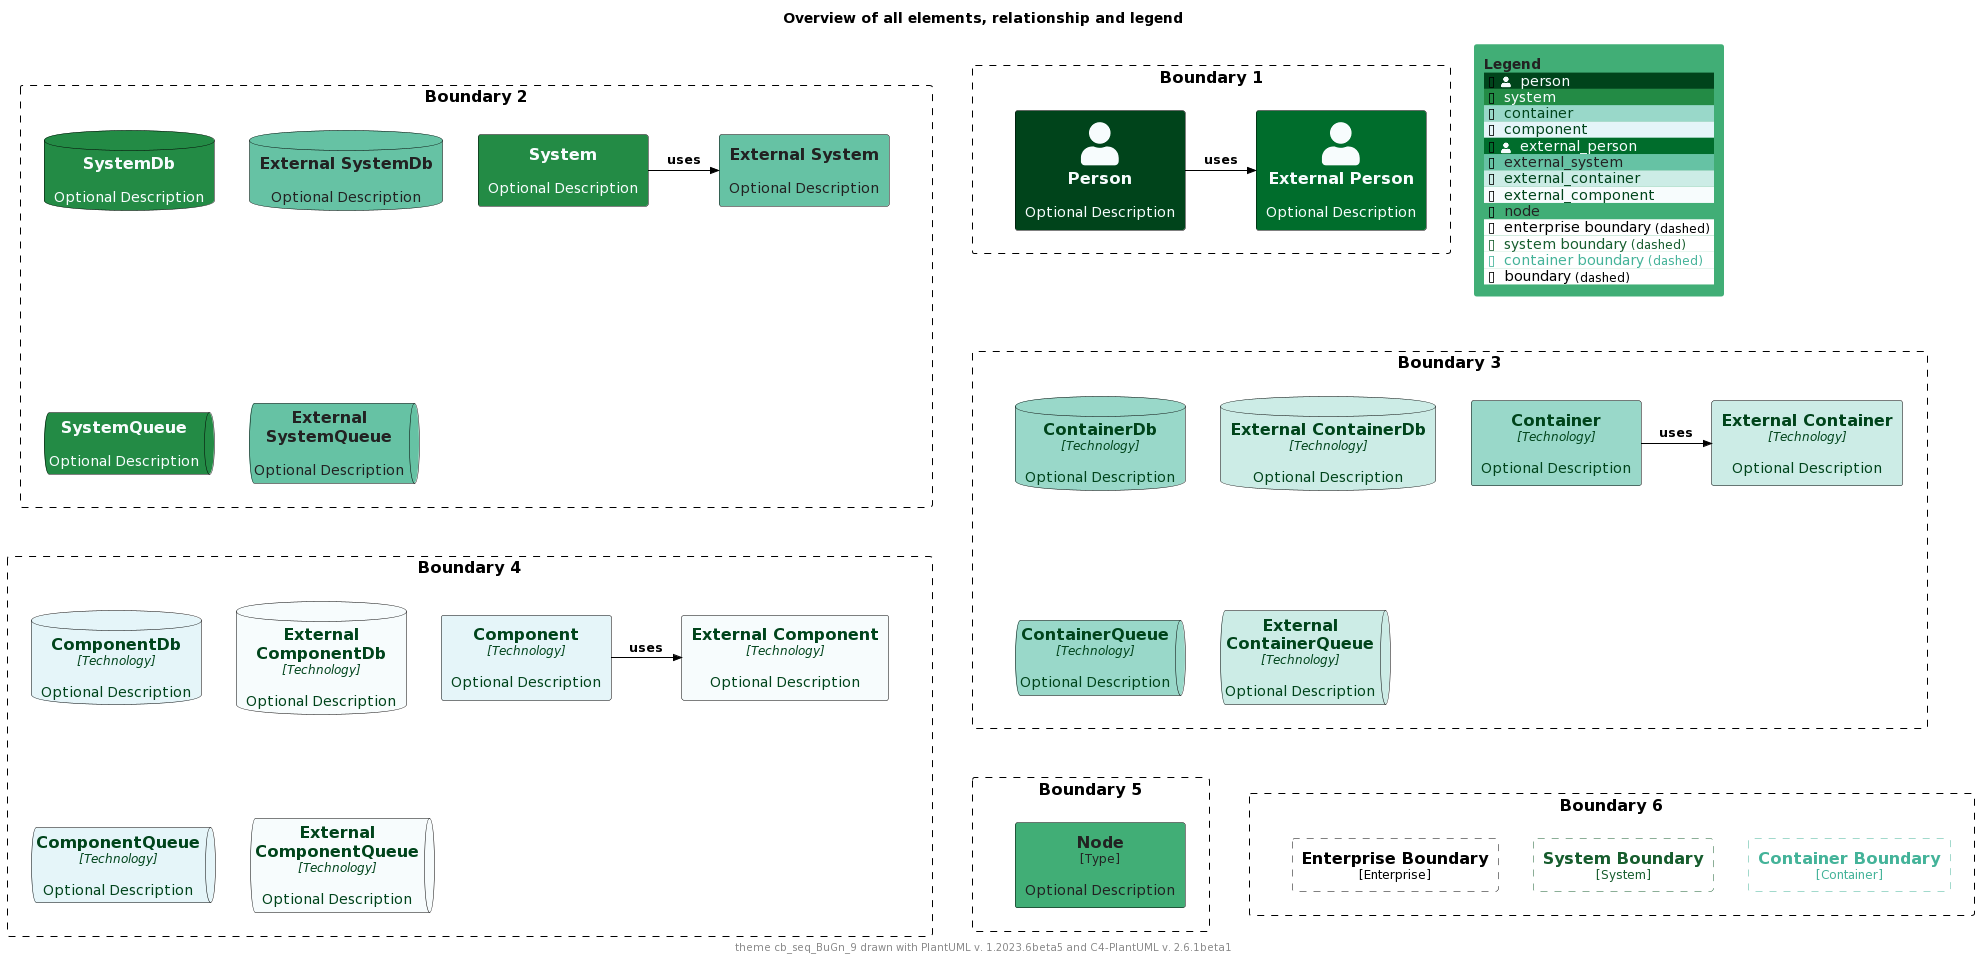

The diagram above was rendered by PlantUML. Its source (embedded in the PNG):
@startuml
'Theme: "puml-theme-cb_seq_BuGn_9.puml"
'Theme colors
' Metadata
' Created: 2023-05-02 23:42:45.567817+00:00
!$COLOR_TEXT_FALLBACK_COLOR ?= "#000000"
!$COLOR_BORDER_COLOR="#000000"

' HEADER
!$DEFAULT_NORMAL_FONT_SIZE ?= 12
!$DEFAULT_SMALL_FONT_SIZE ?= 8

' stereotype and technology font size
!$STEREOTYPE_FONT_SIZE ?= $DEFAULT_NORMAL_FONT_SIZE
!$TECHN_FONT_SIZE ?= $DEFAULT_NORMAL_FONT_SIZE
!$ARROW_FONT_SIZE ?= $DEFAULT_NORMAL_FONT_SIZE

' (default) boundary related colors and style
!$BOUNDARY_COLOR ?= $COLOR_BORDER_COLOR
!$BOUNDARY_BG_COLOR ?= "solid"
!$BOUNDARY_BORDER_STYLE ?= "dashed"

' THEME COLORS
!$THEME = "cb_seq_BuGn_9"

!function $textcolor($bgColor)
!if $bgColor == $COLOR_INDEX_0 || $bgColor == $COLOR_INDEX_1 || $bgColor == $COLOR_INDEX_2 || $bgColor == $COLOR_INDEX_3
!return $COLOR_INDEX_8
!elseif $bgColor == $COLOR_INDEX_6 || $bgColor == $COLOR_INDEX_7 || $bgColor == $COLOR_INDEX_8
!return $COLOR_INDEX_0
!elseif %is_light($bgColor)
!return "#222222"
!elseif %is_dark($bgColor)
!return "#dddddd"
!else
!return $COLOR_TEXT_FALLBACK_COLOR
!endif
!endfunction

!$COLOR_INDEX_0="#F7FCFD"
!$COLOR_INDEX_1="#E5F5F9"
!$COLOR_INDEX_2="#CCECE6"
!$COLOR_INDEX_3="#99D8C9"
!$COLOR_INDEX_4="#66C2A4"
!$COLOR_INDEX_5="#41AE76"
!$COLOR_INDEX_6="#238B45"
!$COLOR_INDEX_7="#006D2C"
!$COLOR_INDEX_8="#00441B"

!$COLOR_TEXT_LIGHT=$COLOR_INDEX_0
!$COLOR_TEXT_DARK=$COLOR_INDEX_8
!$COLOR_TEXT_NEUTRAL=$textcolor($COLOR_INDEX_4)
!$COLOR_REL_COLOR=$textcolor($COLOR_INDEX_8)

' person related colors
!$PERSON_BG_COLOR ?= $COLOR_INDEX_8
!$PERSON_FONT_COLOR ?= $textcolor($PERSON_BG_COLOR)
!$PERSON_BORDER_COLOR ?= $COLOR_BORDER_COLOR

' external person related colors
!$EXTERNAL_PERSON_BG_COLOR ?= $COLOR_INDEX_7
!$EXTERNAL_PERSON_FONT_COLOR ?= $textcolor($EXTERNAL_PERSON_BG_COLOR)
!$EXTERNAL_PERSON_BORDER_COLOR ?= $COLOR_BORDER_COLOR

' system related colors
!$SYSTEM_BG_COLOR ?= $COLOR_INDEX_6
!$SYSTEM_FONT_COLOR ?= $textcolor($SYSTEM_BG_COLOR)
!$SYSTEM_BORDER_COLOR ?= $COLOR_BORDER_COLOR

' external system related colors
!$EXTERNAL_SYSTEM_BG_COLOR ?= $COLOR_INDEX_4
!$EXTERNAL_SYSTEM_FONT_COLOR ?= $textcolor($EXTERNAL_SYSTEM_BG_COLOR)
!$EXTERNAL_SYSTEM_BORDER_COLOR ?= $COLOR_BORDER_COLOR

' container related colors
!$CONTAINER_BG_COLOR ?= $COLOR_INDEX_3
!$CONTAINER_FONT_COLOR ?= $textcolor($CONTAINER_BG_COLOR)
!$CONTAINER_BORDER_COLOR ?= $COLOR_BORDER_COLOR

' external container related colors
!$EXTERNAL_CONTAINER_BG_COLOR ?= $COLOR_INDEX_2
!$EXTERNAL_CONTAINER_FONT_COLOR ?= $textcolor($EXTERNAL_CONTAINER_BG_COLOR)
!$EXTERNAL_CONTAINER_BORDER_COLOR ?= $COLOR_BORDER_COLOR

' component related colors
!$COMPONENT_BG_COLOR ?= $COLOR_INDEX_1
!$COMPONENT_FONT_COLOR ?= $textcolor($COMPONENT_BG_COLOR)
!$COMPONENT_BORDER_COLOR ?= $COLOR_BORDER_COLOR

' external component related colors
!$EXTERNAL_COMPONENT_BG_COLOR ?= $COLOR_INDEX_0
!$EXTERNAL_COMPONENT_FONT_COLOR ?= $textcolor($EXTERNAL_COMPONENT_BG_COLOR)
!$EXTERNAL_COMPONENT_BORDER_COLOR ?= $COLOR_BORDER_COLOR

' node related colors
!$NODE_BG_COLOR ?= $COLOR_INDEX_5
!$NODE_FONT_COLOR ?= $textcolor($NODE_BG_COLOR)
!$NODE_BORDER_COLOR ?= $COLOR_BORDER_COLOR

' legend colors and sizes
!$LEGEND_TITLE_COLOR ?= $textcolor($COLOR_INDEX_5)
!$LEGEND_FONT_COLOR ?= $textcolor($COLOR_INDEX_5)
!$LEGEND_BG_COLOR ?= $COLOR_INDEX_5
!$LEGEND_BORDER_COLOR ?= $COLOR_INDEX_5
!$LEGEND_DARK_COLOR ?= $COLOR_TEXT_DARK
!$LEGEND_LIGHT_COLOR ?= $COLOR_TEXT_LIGHT

' sketch related colors, font and texts
!$SKETCH_FONT_COLOR ?= $COLOR_INDEX_8
!$SKETCH_WARNING_COLOR ?= $COLOR_INDEX_0

' FOOTER
' default text color of all elements
!$ELEMENT_FONT_COLOR ?= $COLOR_TEXT_FALLBACK_COLOR

' arrow related colors and text size
!$ARROW_COLOR ?= $COLOR_TEXT_FALLBACK_COLOR
!$ARROW_FONT_COLOR ?= $COLOR_TEXT_FALLBACK_COLOR

' system boundary related colors and style
!$SYSTEM_BOUNDARY_COLOR ?= %darken($SYSTEM_BG_COLOR, 33)
!$SYSTEM_BOUNDARY_BG_COLOR ?= $BOUNDARY_BG_COLOR
!$SYSTEM_BOUNDARY_BORDER_STYLE ?= $BOUNDARY_BORDER_STYLE

' enterprise boundary related colors and style
!$ENTERPRISE_BOUNDARY_COLOR ?= $BOUNDARY_COLOR
!$ENTERPRISE_BOUNDARY_BG_COLOR ?= $BOUNDARY_BG_COLOR
!$ENTERPRISE_BOUNDARY_BORDER_STYLE ?= $BOUNDARY_BORDER_STYLE

' container boundary related colors and style
!$CONTAINER_BOUNDARY_COLOR ?= %darken($CONTAINER_BG_COLOR, 33)
!$CONTAINER_BOUNDARY_BG_COLOR ?= $BOUNDARY_BG_COLOR
!$CONTAINER_BOUNDARY_BORDER_STYLE ?= $BOUNDARY_BORDER_STYLE

' Sketch related settings
!$LEGEND_DETAILS_SMALL_SIZE ?= $DEFAULT_SMALL_FONT_SIZE
!$LEGEND_DETAILS_NORMAL_SIZE ?= $DEFAULT_NORMAL_FONT_SIZE

' legend related texts
!$LEGEND_SHADOW_TEXT ?= "shadow"
!$LEGEND_NO_SHADOW_TEXT ?= "no shadow"
!$LEGEND_NO_FONT_BG_TEXT ?= "last text and back color"
!$LEGEND_NO_FONT_TEXT ?= "last text color"
!$LEGEND_NO_BG_TEXT ?= "last back color"
!$LEGEND_NO_LINE_TEXT ?= "last line color"
!$LEGEND_ROUNDED_BOX ?= "rounded box"
!$LEGEND_EIGHT_SIDED ?= "eight sided"
!$LEGEND_DOTTED_LINE ?= "dotted"
!$LEGEND_DASHED_LINE ?= "dashed"
!$LEGEND_BOLD_LINE ?= "bold"
!$LEGEND_BOUNDARY ?= "boundary"
!$LEGEND_DASHED_BOUNDARY ?= "dashed"
' transparent is ignored, produces smaller legends
' !$LEGEND_DASHED_TRANSPARENT_BOUNDARY ?= "dashed, transparent"
!$LEGEND_DASHED_TRANSPARENT_BOUNDARY ?= "dashed"

' Sketch
!$SKETCH_BG_COLOR ?= "transparent"
!$SKETCH_FONT_NAME ?= "Gochi Hand"
!$SKETCH_FOOTER_WARNING ?= "Warning:"
!$SKETCH_FOOTER_TEXT ?= "Created for discussion, needs to be validated"

' size of rectangle shape corner markers
!$ROUNDED_BOX_SIZE ?= 25
!$EIGHT_SIDED_SIZE ?= 18


' Elements


' displays all elements, relationship and legend (can be included in the theme test)
!if %variable_exists("RELATIVE_INCLUDE")
  !include %get_variable_value("RELATIVE_INCLUDE")/C4_Component.puml
  !include %get_variable_value("RELATIVE_INCLUDE")/C4_Deployment.puml
!else
  !include https://raw.githubusercontent.com/plantuml-stdlib/C4-PlantUML/master/C4_Component.puml
  !include https://raw.githubusercontent.com/plantuml-stdlib/C4-PlantUML/master/C4_Deployment.puml
!endif

SetDefaultLegendEntries("person\nsystem\ncontainer\ncomponent\nexternal_person\nexternal_system\nexternal_container\nexternal_component\nnode\nenterprise_boundary\nsystem_boundary\ncontainer_boundary\nboundary")

title Overview of all elements, relationship and legend

footer theme $THEME drawn with PlantUML v. %version() and C4-PlantUML v. C4Version()

Boundary(b2, "Boundary 2") {
  System(system, "System", "Optional Description")
  System_Ext(externalSystem, "External System", "Optional Description")
  Rel_R(system, externalSystem, "uses")

  SystemDb(systemDb, "SystemDb", "Optional Description")
  SystemDb_Ext(externalSystemDb, "External SystemDb", "Optional Description")
  SystemQueue(systemQueue, "SystemQueue", "Optional Description")
  SystemQueue_Ext(externalSystemQueue, "External SystemQueue", "Optional Description")    
}

Boundary(b1, "Boundary 1") {
  Person(person, "Person", "Optional Description")
  Person_Ext(externalPerson, "External Person", "Optional Description")
  Rel_R(person, externalPerson, "uses")
}

Boundary(b3, "Boundary 3") {
  Container(container, "Container", "Technology", "Optional Description")
  Container_Ext(externalContainer, "External Container", "Technology", "Optional Description")
  Rel_R(container, externalContainer, "uses")

  ContainerDb(containerDb, "ContainerDb", "Technology", "Optional Description")
  ContainerDb_Ext(externalContainerDb, "External ContainerDb", "Technology", "Optional Description")
  ContainerQueue(containerQueue, "ContainerQueue", "Technology", "Optional Description")
  ContainerQueue_Ext(externalContainerQueue, "External ContainerQueue", "Technology", "Optional Description")
}

Boundary(b4, "Boundary 4") {
  Component(component, "Component", "Technology", "Optional Description")
  Component_Ext(externalComponent, "External Component", "Technology", "Optional Description")
  Rel_R(component, externalComponent, "uses")

  ComponentDb(componentDb, "ComponentDb", "Technology", "Optional Description")
  ComponentDb_Ext(externalComponentDb, "External ComponentDb", "Technology", "Optional Description")
  ComponentQueue(componentQueue, "ComponentQueue", "Technology", "Optional Description")
  ComponentQueue_Ext(externalComponentQueue, "External ComponentQueue", "Technology", "Optional Description")
}

Boundary(b5, "Boundary 5") {
  Node(node, "Node", "Type", "Optional Description")
}

Boundary(b6, "Boundary 6") {
  Enterprise_Boundary(eb, "Enterprise Boundary") {
  }

  System_Boundary(sb, "System Boundary") {
  }

  Container_Boundary(cb, "Container Boundary") {
  }

  Lay_R(eb,sb)
  Lay_R(sb,cb)
}

Lay_D(b2,b3)
Lay_R(b2,b1)
Lay_D(b3,b4)
Lay_D(b4,b5)
Lay_R(b5,b6)

SHOW_FLOATING_LEGEND()
@enduml